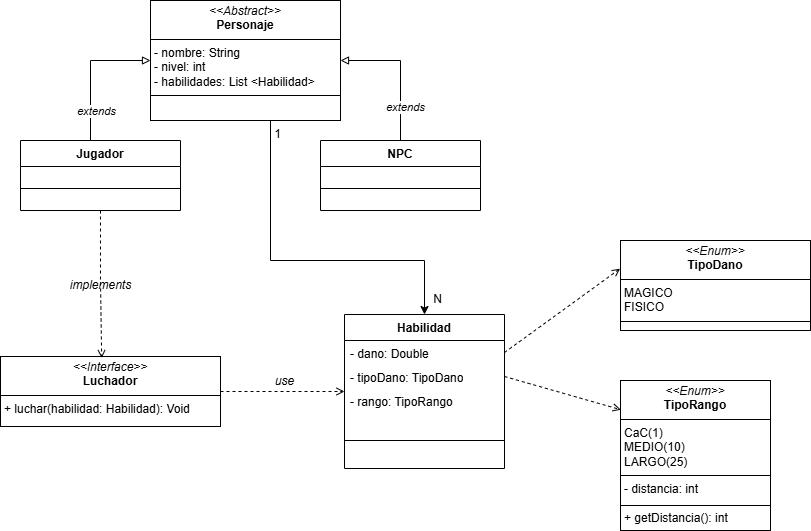

The diagram above was exported from draw.io. Its source (the exported page's mxGraphModel, read from the mxfile embedded in the PNG):
<mxGraphModel dx="2212" dy="788" grid="1" gridSize="10" guides="1" tooltips="1" connect="1" arrows="1" fold="1" page="1" pageScale="1" pageWidth="827" pageHeight="1169" math="0" shadow="0">
  <root>
    <mxCell id="0" />
    <mxCell id="1" parent="0" />
    <mxCell id="SNcfXB7Dtnq00n7pY2ju-29" style="edgeStyle=orthogonalEdgeStyle;rounded=0;orthogonalLoop=1;jettySize=auto;html=1;endArrow=block;endFill=0;" parent="1" source="SNcfXB7Dtnq00n7pY2ju-7" target="SNcfXB7Dtnq00n7pY2ju-24" edge="1">
      <mxGeometry relative="1" as="geometry">
        <Array as="points">
          <mxPoint x="80" y="160" />
        </Array>
      </mxGeometry>
    </mxCell>
    <mxCell id="aDYJrNWGPohI8FFVhQwB-7" value="&lt;i&gt;extends&lt;/i&gt;" style="edgeLabel;html=1;align=center;verticalAlign=middle;resizable=0;points=[];" vertex="1" connectable="0" parent="SNcfXB7Dtnq00n7pY2ju-29">
      <mxGeometry x="-0.4224" relative="1" as="geometry">
        <mxPoint x="5" y="10" as="offset" />
      </mxGeometry>
    </mxCell>
    <mxCell id="SNcfXB7Dtnq00n7pY2ju-7" value="Jugador" style="swimlane;fontStyle=1;align=center;verticalAlign=top;childLayout=stackLayout;horizontal=1;startSize=26;horizontalStack=0;resizeParent=1;resizeParentMax=0;resizeLast=0;collapsible=1;marginBottom=0;whiteSpace=wrap;html=1;" parent="1" vertex="1">
      <mxGeometry x="10" y="240" width="160" height="70" as="geometry" />
    </mxCell>
    <mxCell id="SNcfXB7Dtnq00n7pY2ju-9" value="" style="line;strokeWidth=1;fillColor=none;align=left;verticalAlign=middle;spacingTop=-1;spacingLeft=3;spacingRight=3;rotatable=0;labelPosition=right;points=[];portConstraint=eastwest;strokeColor=inherit;" parent="SNcfXB7Dtnq00n7pY2ju-7" vertex="1">
      <mxGeometry y="26" width="160" height="44" as="geometry" />
    </mxCell>
    <mxCell id="aDYJrNWGPohI8FFVhQwB-1" style="edgeStyle=orthogonalEdgeStyle;rounded=0;orthogonalLoop=1;jettySize=auto;html=1;entryX=1;entryY=0.5;entryDx=0;entryDy=0;endArrow=block;endFill=0;" edge="1" parent="1" source="SNcfXB7Dtnq00n7pY2ju-11" target="SNcfXB7Dtnq00n7pY2ju-24">
      <mxGeometry relative="1" as="geometry" />
    </mxCell>
    <mxCell id="SNcfXB7Dtnq00n7pY2ju-11" value="NPC" style="swimlane;fontStyle=1;align=center;verticalAlign=top;childLayout=stackLayout;horizontal=1;startSize=26;horizontalStack=0;resizeParent=1;resizeParentMax=0;resizeLast=0;collapsible=1;marginBottom=0;whiteSpace=wrap;html=1;" parent="1" vertex="1">
      <mxGeometry x="310" y="240" width="160" height="70" as="geometry" />
    </mxCell>
    <mxCell id="SNcfXB7Dtnq00n7pY2ju-13" value="" style="line;strokeWidth=1;fillColor=none;align=left;verticalAlign=middle;spacingTop=-1;spacingLeft=3;spacingRight=3;rotatable=0;labelPosition=right;points=[];portConstraint=eastwest;strokeColor=inherit;" parent="SNcfXB7Dtnq00n7pY2ju-11" vertex="1">
      <mxGeometry y="26" width="160" height="44" as="geometry" />
    </mxCell>
    <mxCell id="aDYJrNWGPohI8FFVhQwB-18" style="edgeStyle=orthogonalEdgeStyle;rounded=0;orthogonalLoop=1;jettySize=auto;html=1;entryX=0.5;entryY=0;entryDx=0;entryDy=0;" edge="1" parent="1" source="SNcfXB7Dtnq00n7pY2ju-24" target="aDYJrNWGPohI8FFVhQwB-9">
      <mxGeometry relative="1" as="geometry">
        <Array as="points">
          <mxPoint x="260" y="360" />
          <mxPoint x="414" y="360" />
        </Array>
      </mxGeometry>
    </mxCell>
    <mxCell id="SNcfXB7Dtnq00n7pY2ju-24" value="&lt;p style=&quot;margin:0px;margin-top:4px;text-align:center;&quot;&gt;&lt;i&gt;&amp;lt;&amp;lt;Abstract&amp;gt;&amp;gt;&lt;/i&gt;&lt;br&gt;&lt;b&gt;Personaje&lt;/b&gt;&lt;/p&gt;&lt;hr style=&quot;border-style:solid;&quot; size=&quot;1&quot;&gt;&lt;p style=&quot;margin:0px;margin-left:4px;&quot;&gt;- nombre: String&lt;br&gt;- nivel: int&lt;/p&gt;&lt;p style=&quot;margin:0px;margin-left:4px;&quot;&gt;- habilidades: List &amp;lt;Habilidad&amp;gt;&lt;/p&gt;" style="verticalAlign=top;align=left;overflow=fill;html=1;whiteSpace=wrap;" parent="1" vertex="1">
      <mxGeometry x="140" y="100" width="190" height="120" as="geometry" />
    </mxCell>
    <mxCell id="aDYJrNWGPohI8FFVhQwB-14" style="edgeStyle=orthogonalEdgeStyle;rounded=0;orthogonalLoop=1;jettySize=auto;html=1;entryX=0;entryY=0.5;entryDx=0;entryDy=0;dashed=1;endArrow=open;endFill=0;" edge="1" parent="1" source="aDYJrNWGPohI8FFVhQwB-3" target="aDYJrNWGPohI8FFVhQwB-9">
      <mxGeometry relative="1" as="geometry" />
    </mxCell>
    <mxCell id="aDYJrNWGPohI8FFVhQwB-3" value="&lt;p style=&quot;margin:0px;margin-top:4px;text-align:center;&quot;&gt;&lt;i&gt;&amp;lt;&amp;lt;Interface&amp;gt;&amp;gt;&lt;/i&gt;&lt;br&gt;&lt;b&gt;Luchador&lt;/b&gt;&lt;/p&gt;&lt;hr size=&quot;1&quot; style=&quot;border-style:solid;&quot;&gt;&lt;p style=&quot;margin:0px;margin-left:4px;&quot;&gt;+ luchar(habilidad: Habilidad): Void&lt;br&gt;&lt;br&gt;&lt;/p&gt;" style="verticalAlign=top;align=left;overflow=fill;html=1;whiteSpace=wrap;" vertex="1" parent="1">
      <mxGeometry x="-10" y="456" width="220" height="70" as="geometry" />
    </mxCell>
    <mxCell id="aDYJrNWGPohI8FFVhQwB-8" value="&lt;i&gt;extends&lt;/i&gt;" style="edgeLabel;html=1;align=center;verticalAlign=middle;resizable=0;points=[];" vertex="1" connectable="0" parent="1">
      <mxGeometry x="394" y="206.79999999999995" as="geometry" />
    </mxCell>
    <mxCell id="aDYJrNWGPohI8FFVhQwB-23" style="rounded=0;orthogonalLoop=1;jettySize=auto;html=1;dashed=1;endArrow=open;endFill=0;exitX=1;exitY=0.5;exitDx=0;exitDy=0;entryX=-0.002;entryY=0.313;entryDx=0;entryDy=0;entryPerimeter=0;" edge="1" parent="1" source="aDYJrNWGPohI8FFVhQwB-10" target="aDYJrNWGPohI8FFVhQwB-13">
      <mxGeometry relative="1" as="geometry" />
    </mxCell>
    <mxCell id="aDYJrNWGPohI8FFVhQwB-24" style="rounded=0;orthogonalLoop=1;jettySize=auto;html=1;dashed=1;endArrow=open;endFill=0;entryX=0.003;entryY=0.195;entryDx=0;entryDy=0;entryPerimeter=0;exitX=1;exitY=0.5;exitDx=0;exitDy=0;" edge="1" parent="1" source="aDYJrNWGPohI8FFVhQwB-16" target="aDYJrNWGPohI8FFVhQwB-17">
      <mxGeometry relative="1" as="geometry" />
    </mxCell>
    <mxCell id="aDYJrNWGPohI8FFVhQwB-9" value="Habilidad" style="swimlane;fontStyle=1;align=center;verticalAlign=top;childLayout=stackLayout;horizontal=1;startSize=26;horizontalStack=0;resizeParent=1;resizeParentMax=0;resizeLast=0;collapsible=1;marginBottom=0;whiteSpace=wrap;html=1;" vertex="1" parent="1">
      <mxGeometry x="334" y="414" width="160" height="154" as="geometry" />
    </mxCell>
    <mxCell id="aDYJrNWGPohI8FFVhQwB-10" value="- dano: Double" style="text;strokeColor=none;fillColor=none;align=left;verticalAlign=top;spacingLeft=4;spacingRight=4;overflow=hidden;rotatable=0;points=[[0,0.5],[1,0.5]];portConstraint=eastwest;whiteSpace=wrap;html=1;" vertex="1" parent="aDYJrNWGPohI8FFVhQwB-9">
      <mxGeometry y="26" width="160" height="24" as="geometry" />
    </mxCell>
    <mxCell id="aDYJrNWGPohI8FFVhQwB-16" value="- tipoDano: TipoDano" style="text;strokeColor=none;fillColor=none;align=left;verticalAlign=top;spacingLeft=4;spacingRight=4;overflow=hidden;rotatable=0;points=[[0,0.5],[1,0.5]];portConstraint=eastwest;whiteSpace=wrap;html=1;" vertex="1" parent="aDYJrNWGPohI8FFVhQwB-9">
      <mxGeometry y="50" width="160" height="24" as="geometry" />
    </mxCell>
    <mxCell id="aDYJrNWGPohI8FFVhQwB-31" value="- rango: TipoRango" style="text;strokeColor=none;fillColor=none;align=left;verticalAlign=top;spacingLeft=4;spacingRight=4;overflow=hidden;rotatable=0;points=[[0,0.5],[1,0.5]];portConstraint=eastwest;whiteSpace=wrap;html=1;" vertex="1" parent="aDYJrNWGPohI8FFVhQwB-9">
      <mxGeometry y="74" width="160" height="24" as="geometry" />
    </mxCell>
    <mxCell id="aDYJrNWGPohI8FFVhQwB-11" value="" style="line;strokeWidth=1;fillColor=none;align=left;verticalAlign=middle;spacingTop=-1;spacingLeft=3;spacingRight=3;rotatable=0;labelPosition=right;points=[];portConstraint=eastwest;strokeColor=inherit;" vertex="1" parent="aDYJrNWGPohI8FFVhQwB-9">
      <mxGeometry y="98" width="160" height="56" as="geometry" />
    </mxCell>
    <mxCell id="aDYJrNWGPohI8FFVhQwB-13" value="&lt;p style=&quot;margin:0px;margin-top:4px;text-align:center;&quot;&gt;&lt;i&gt;&amp;lt;&amp;lt;Enum&amp;gt;&amp;gt;&lt;/i&gt;&lt;br&gt;&lt;b&gt;TipoDano&lt;/b&gt;&lt;/p&gt;&lt;hr size=&quot;1&quot; style=&quot;border-style:solid;&quot;&gt;&lt;p style=&quot;margin:0px;margin-left:4px;&quot;&gt;MAGICO&lt;br&gt;FISICO&lt;/p&gt;&lt;hr size=&quot;1&quot; style=&quot;border-style:solid;&quot;&gt;&lt;p style=&quot;margin:0px;margin-left:4px;&quot;&gt;&lt;br&gt;&lt;/p&gt;" style="verticalAlign=top;align=left;overflow=fill;html=1;whiteSpace=wrap;" vertex="1" parent="1">
      <mxGeometry x="610" y="340" width="190" height="90" as="geometry" />
    </mxCell>
    <mxCell id="aDYJrNWGPohI8FFVhQwB-15" value="&lt;i&gt;use&lt;/i&gt;" style="text;html=1;align=center;verticalAlign=middle;resizable=0;points=[];autosize=1;strokeColor=none;fillColor=none;" vertex="1" parent="1">
      <mxGeometry x="254" y="466" width="40" height="30" as="geometry" />
    </mxCell>
    <mxCell id="aDYJrNWGPohI8FFVhQwB-17" value="&lt;p style=&quot;margin:0px;margin-top:4px;text-align:center;&quot;&gt;&lt;i&gt;&amp;lt;&amp;lt;Enum&amp;gt;&amp;gt;&lt;/i&gt;&lt;br&gt;&lt;b&gt;TipoRango&lt;/b&gt;&lt;/p&gt;&lt;hr size=&quot;1&quot; style=&quot;border-style:solid;&quot;&gt;&lt;p style=&quot;margin:0px;margin-left:4px;&quot;&gt;CaC(1)&lt;/p&gt;&lt;p style=&quot;margin:0px;margin-left:4px;&quot;&gt;MEDIO(10)&lt;/p&gt;&lt;p style=&quot;margin:0px;margin-left:4px;&quot;&gt;LARGO(25)&lt;/p&gt;&lt;hr size=&quot;1&quot; style=&quot;border-style:solid;&quot;&gt;&lt;p style=&quot;margin:0px;margin-left:4px;&quot;&gt;- distancia: int&lt;/p&gt;&lt;p style=&quot;margin:0px;margin-left:4px;&quot;&gt;&lt;br&gt;&lt;/p&gt;&lt;p style=&quot;margin:0px;margin-left:4px;&quot;&gt;+ getDistancia(): int&amp;nbsp;&lt;/p&gt;&lt;p style=&quot;margin:0px;margin-left:4px;&quot;&gt;&lt;br&gt;&lt;/p&gt;" style="verticalAlign=top;align=left;overflow=fill;html=1;whiteSpace=wrap;" vertex="1" parent="1">
      <mxGeometry x="610" y="480" width="150" height="150" as="geometry" />
    </mxCell>
    <mxCell id="aDYJrNWGPohI8FFVhQwB-19" value="N" style="text;html=1;align=center;verticalAlign=middle;resizable=0;points=[];autosize=1;strokeColor=none;fillColor=none;" vertex="1" parent="1">
      <mxGeometry x="412" y="384" width="30" height="30" as="geometry" />
    </mxCell>
    <mxCell id="aDYJrNWGPohI8FFVhQwB-20" value="1" style="text;html=1;align=center;verticalAlign=middle;resizable=0;points=[];autosize=1;strokeColor=none;fillColor=none;" vertex="1" parent="1">
      <mxGeometry x="252" y="219" width="30" height="30" as="geometry" />
    </mxCell>
    <mxCell id="aDYJrNWGPohI8FFVhQwB-33" value="" style="line;strokeWidth=1;rotatable=0;dashed=0;labelPosition=right;align=left;verticalAlign=middle;spacingTop=0;spacingLeft=6;points=[];portConstraint=eastwest;" vertex="1" parent="1">
      <mxGeometry x="610" y="600" width="150" height="10" as="geometry" />
    </mxCell>
    <mxCell id="aDYJrNWGPohI8FFVhQwB-6" value="&lt;i&gt;implements&lt;/i&gt;" style="text;html=1;align=center;verticalAlign=middle;resizable=0;points=[];autosize=1;strokeColor=none;fillColor=none;" vertex="1" parent="1">
      <mxGeometry x="50" y="370" width="80" height="30" as="geometry" />
    </mxCell>
    <mxCell id="aDYJrNWGPohI8FFVhQwB-35" value="" style="line;strokeWidth=1;rotatable=0;dashed=0;labelPosition=right;align=left;verticalAlign=middle;spacingTop=0;spacingLeft=6;points=[];portConstraint=eastwest;" vertex="1" parent="1">
      <mxGeometry x="140" y="190" width="190" height="10" as="geometry" />
    </mxCell>
    <mxCell id="aDYJrNWGPohI8FFVhQwB-36" style="edgeStyle=orthogonalEdgeStyle;rounded=0;orthogonalLoop=1;jettySize=auto;html=1;entryX=0.46;entryY=0.023;entryDx=0;entryDy=0;entryPerimeter=0;dashed=1;endArrow=open;endFill=0;" edge="1" parent="1" source="SNcfXB7Dtnq00n7pY2ju-7" target="aDYJrNWGPohI8FFVhQwB-3">
      <mxGeometry relative="1" as="geometry" />
    </mxCell>
  </root>
</mxGraphModel>